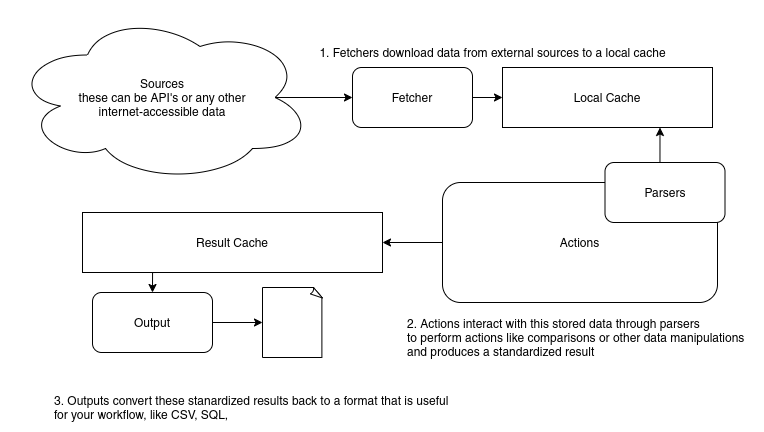

The diagram above was exported from draw.io. Its source (the exported page's mxGraphModel, read from the mxfile embedded in the PNG):
<mxGraphModel dx="1127" dy="645" grid="1" gridSize="10" guides="1" tooltips="1" connect="1" arrows="1" fold="1" page="1" pageScale="1" pageWidth="850" pageHeight="1100" math="0" shadow="0">
  <root>
    <mxCell id="0" />
    <mxCell id="1" parent="0" />
    <mxCell id="OhpWYWkyzgVGDgiEgkXA-21" style="edgeStyle=orthogonalEdgeStyle;rounded=0;orthogonalLoop=1;jettySize=auto;html=1;exitX=1;exitY=0.5;exitDx=0;exitDy=0;entryX=0;entryY=0.5;entryDx=0;entryDy=0;endArrow=classic;endFill=1;" edge="1" parent="1" source="OhpWYWkyzgVGDgiEgkXA-1" target="OhpWYWkyzgVGDgiEgkXA-2">
      <mxGeometry relative="1" as="geometry" />
    </mxCell>
    <mxCell id="OhpWYWkyzgVGDgiEgkXA-1" value="Fetcher" style="rounded=1;whiteSpace=wrap;html=1;" vertex="1" parent="1">
      <mxGeometry x="390" y="65" width="120" height="60" as="geometry" />
    </mxCell>
    <mxCell id="OhpWYWkyzgVGDgiEgkXA-2" value="Local Cache" style="rounded=0;whiteSpace=wrap;html=1;" vertex="1" parent="1">
      <mxGeometry x="540" y="65" width="210" height="60" as="geometry" />
    </mxCell>
    <mxCell id="OhpWYWkyzgVGDgiEgkXA-20" style="edgeStyle=orthogonalEdgeStyle;rounded=0;orthogonalLoop=1;jettySize=auto;html=1;exitX=0.875;exitY=0.5;exitDx=0;exitDy=0;exitPerimeter=0;entryX=0;entryY=0.5;entryDx=0;entryDy=0;endArrow=classic;endFill=1;" edge="1" parent="1" source="OhpWYWkyzgVGDgiEgkXA-3" target="OhpWYWkyzgVGDgiEgkXA-1">
      <mxGeometry relative="1" as="geometry" />
    </mxCell>
    <mxCell id="OhpWYWkyzgVGDgiEgkXA-3" value="Sources&lt;br&gt;these can be API's or any other&lt;br&gt;internet-accessible data" style="ellipse;shape=cloud;whiteSpace=wrap;html=1;" vertex="1" parent="1">
      <mxGeometry x="50" y="10" width="300" height="170" as="geometry" />
    </mxCell>
    <mxCell id="OhpWYWkyzgVGDgiEgkXA-13" style="edgeStyle=orthogonalEdgeStyle;rounded=0;orthogonalLoop=1;jettySize=auto;html=1;exitX=0;exitY=0.5;exitDx=0;exitDy=0;entryX=1;entryY=0.5;entryDx=0;entryDy=0;endArrow=classic;endFill=1;" edge="1" parent="1" source="OhpWYWkyzgVGDgiEgkXA-6" target="OhpWYWkyzgVGDgiEgkXA-12">
      <mxGeometry relative="1" as="geometry" />
    </mxCell>
    <mxCell id="OhpWYWkyzgVGDgiEgkXA-6" value="Actions" style="rounded=1;whiteSpace=wrap;html=1;" vertex="1" parent="1">
      <mxGeometry x="480" y="180" width="275" height="120" as="geometry" />
    </mxCell>
    <mxCell id="OhpWYWkyzgVGDgiEgkXA-9" style="edgeStyle=orthogonalEdgeStyle;rounded=0;orthogonalLoop=1;jettySize=auto;html=1;exitX=0.5;exitY=0;exitDx=0;exitDy=0;entryX=0.75;entryY=1;entryDx=0;entryDy=0;" edge="1" parent="1" source="OhpWYWkyzgVGDgiEgkXA-7" target="OhpWYWkyzgVGDgiEgkXA-2">
      <mxGeometry relative="1" as="geometry" />
    </mxCell>
    <mxCell id="OhpWYWkyzgVGDgiEgkXA-7" value="Parsers" style="rounded=1;whiteSpace=wrap;html=1;" vertex="1" parent="1">
      <mxGeometry x="642.5" y="160" width="120" height="60" as="geometry" />
    </mxCell>
    <mxCell id="OhpWYWkyzgVGDgiEgkXA-10" value="1. Fetchers download data from external sources to a local cache" style="text;html=1;align=center;verticalAlign=middle;resizable=0;points=[];autosize=1;" vertex="1" parent="1">
      <mxGeometry x="350" y="40" width="360" height="20" as="geometry" />
    </mxCell>
    <mxCell id="OhpWYWkyzgVGDgiEgkXA-11" value="2. Actions interact with this stored data through parsers&lt;br&gt;to perform actions like comparisons or other data manipulations&lt;br&gt;and produces a standardized result" style="text;html=1;align=left;verticalAlign=middle;resizable=0;points=[];autosize=1;" vertex="1" parent="1">
      <mxGeometry x="442.5" y="310" width="350" height="50" as="geometry" />
    </mxCell>
    <mxCell id="OhpWYWkyzgVGDgiEgkXA-22" style="edgeStyle=orthogonalEdgeStyle;rounded=0;orthogonalLoop=1;jettySize=auto;html=1;exitX=0.25;exitY=1;exitDx=0;exitDy=0;entryX=0.5;entryY=0;entryDx=0;entryDy=0;endArrow=classic;endFill=1;" edge="1" parent="1" source="OhpWYWkyzgVGDgiEgkXA-12" target="OhpWYWkyzgVGDgiEgkXA-14">
      <mxGeometry relative="1" as="geometry" />
    </mxCell>
    <mxCell id="OhpWYWkyzgVGDgiEgkXA-12" value="Result Cache" style="rounded=0;whiteSpace=wrap;html=1;" vertex="1" parent="1">
      <mxGeometry x="120" y="210" width="300" height="60" as="geometry" />
    </mxCell>
    <mxCell id="OhpWYWkyzgVGDgiEgkXA-23" style="edgeStyle=orthogonalEdgeStyle;rounded=0;orthogonalLoop=1;jettySize=auto;html=1;exitX=1;exitY=0.5;exitDx=0;exitDy=0;entryX=0;entryY=0.5;entryDx=0;entryDy=0;entryPerimeter=0;endArrow=classic;endFill=1;" edge="1" parent="1" source="OhpWYWkyzgVGDgiEgkXA-14" target="OhpWYWkyzgVGDgiEgkXA-17">
      <mxGeometry relative="1" as="geometry" />
    </mxCell>
    <mxCell id="OhpWYWkyzgVGDgiEgkXA-14" value="Output" style="rounded=1;whiteSpace=wrap;html=1;" vertex="1" parent="1">
      <mxGeometry x="130" y="290" width="120" height="60" as="geometry" />
    </mxCell>
    <mxCell id="OhpWYWkyzgVGDgiEgkXA-15" value="3. Outputs convert these stanardized results back to a format that is useful&lt;br&gt;for your workflow, like CSV, SQL,&amp;nbsp;" style="text;html=1;align=left;verticalAlign=middle;resizable=0;points=[];autosize=1;" vertex="1" parent="1">
      <mxGeometry x="90" y="390" width="410" height="30" as="geometry" />
    </mxCell>
    <mxCell id="OhpWYWkyzgVGDgiEgkXA-17" value="" style="whiteSpace=wrap;html=1;shape=mxgraph.basic.document" vertex="1" parent="1">
      <mxGeometry x="300" y="285" width="60" height="70" as="geometry" />
    </mxCell>
    <mxCell id="OhpWYWkyzgVGDgiEgkXA-19" style="edgeStyle=orthogonalEdgeStyle;rounded=0;orthogonalLoop=1;jettySize=auto;html=1;exitX=0.5;exitY=1;exitDx=0;exitDy=0;endArrow=classic;endFill=1;" edge="1" parent="1" source="OhpWYWkyzgVGDgiEgkXA-2" target="OhpWYWkyzgVGDgiEgkXA-2">
      <mxGeometry relative="1" as="geometry" />
    </mxCell>
  </root>
</mxGraphModel>